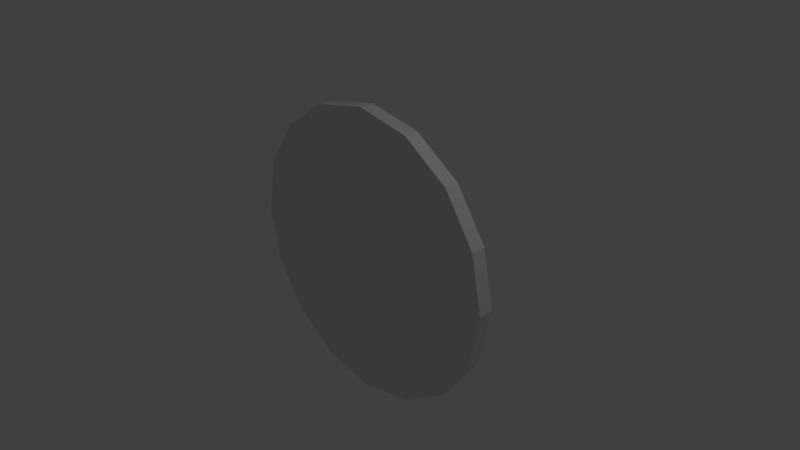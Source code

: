 # Source: VR_Button.blend  (saved by Blender 2.79.0; exported with 4.5.12 LTS)
import bpy
from mathutils import Matrix  # noqa: F401  (used for matrix-valued properties, if any)

bpy.ops.wm.read_factory_settings(use_empty=True)
scene = bpy.context.scene
scene.name = 'Scene'

# ---- collections
col_collection_1 = bpy.data.collections.new('Collection 1'); scene.collection.children.link(col_collection_1)

# ---- world
world_world = bpy.data.worlds.new('World'); scene.world = world_world
world_world.color = (0.05088, 0.05088, 0.05088)
world_world.use_sun_shadow = False
world_world.sun_shadow_jitter_overblur = 0.0
world_world.cycles.sampling_method = 'MANUAL'

# ---- cameras
cam_camera = bpy.data.cameras.new('Camera')
cam_camera.clip_end = 100.0
cam_camera.lens = 35.0
cam_camera.sensor_width = 32.0
cam_camera.sensor_height = 18.0
cam_camera.ortho_scale = 7.314
cam_camera.dof.focus_distance = 0.0
cam_camera.dof.aperture_fstop = 128.0

# ---- lights
light_lamp = bpy.data.lights.new('Lamp', 'POINT')
light_lamp.transmission_factor = 0.0
light_lamp.cutoff_distance = 30.0
light_lamp.energy = 100.0
light_lamp.shadow_buffer_clip_start = 1.001
light_lamp.shadow_soft_size = 0.1
light_lamp.shadow_maximum_resolution = 0.006
light_lamp.use_absolute_resolution = True

# ---- meshes
me_cylinder = bpy.data.meshes.new('Cylinder')
me_cylinder.from_pydata([(0.0, 1.0, -1.0), (0.0, 1.0, 1.0), (0.3827, 0.9239, -1.0), (0.3827, 0.9239, 1.0), (0.7071, 0.7071, -1.0), (0.7071, 0.7071, 1.0), (0.9239, 0.3827, -1.0), (0.9239, 0.3827, 1.0), (1.0, -4.371e-08, -1.0), (1.0, -4.371e-08, 1.0), (0.9239, -0.3827, -1.0), (0.9239, -0.3827, 1.0), (0.7071, -0.7071, -1.0), (0.7071, -0.7071, 1.0), (0.3827, -0.9239, -1.0), (0.3827, -0.9239, 1.0), (1.51e-07, -1.0, -1.0), (1.51e-07, -1.0, 1.0), (-0.3827, -0.9239, -1.0), (-0.3827, -0.9239, 1.0), (-0.7071, -0.7071, -1.0), (-0.7071, -0.7071, 1.0), (-0.9239, -0.3827, -1.0), (-0.9239, -0.3827, 1.0), (-1.0, 1.192e-08, -1.0), (-1.0, 1.192e-08, 1.0), (-0.9239, 0.3827, -1.0), (-0.9239, 0.3827, 1.0), (-0.7071, 0.7071, -1.0), (-0.7071, 0.7071, 1.0), (-0.3827, 0.9239, -1.0), (-0.3827, 0.9239, 1.0)], [], [(0, 1, 3, 2), (2, 3, 5, 4), (4, 5, 7, 6), (6, 7, 9, 8), (8, 9, 11, 10), (10, 11, 13, 12), (12, 13, 15, 14), (14, 15, 17, 16), (16, 17, 19, 18), (18, 19, 21, 20), (20, 21, 23, 22), (22, 23, 25, 24), (24, 25, 27, 26), (26, 27, 29, 28), (28, 29, 31, 30), (30, 31, 1, 0), (0, 2, 4, 6, 8, 10, 12, 14, 16, 18, 20, 22, 24, 26, 28, 30), (3, 1, 17, 15, 13, 11, 9, 7, 5), (19, 17, 1, 31, 29, 27, 25, 23, 21)])
_uv = me_cylinder.uv_layers.new(name='UVMap')
_uv.uv.foreach_set('vector', [0.1509, 0.01045, 0.1595, 0.02167, 0.1542, 0.02376, 0.1505, 0.01009, 0.1505, 0.01009, 0.1542, 0.02376, 0.1486, 0.02376, 0.1502, 0.009653, 0.1502, 0.009653, 0.1486, 0.02376, 0.1433, 0.0217, 0.15, 0.009144, 0.15, 0.009144, 0.1433, 0.0217, 0.1392, 0.01789, 0.1499, 0.008599, 0.1499, 0.008599, 0.1392, 0.01789, 0.137, 0.01274, 0.1504, 0.008612, 0.1504, 0.008612, 0.137, 0.01274, 0.137, 0.00713, 0.1509, 0.008731, 0.1509, 0.008731, 0.137, 0.00713, 0.1392, 0.001959, 0.1514, 0.008949, 0.1514, 0.008949, 0.1392, 0.001959, 0.1432, -0.001962, 0.1518, 0.009258, 0.1518, 0.009258, 0.1432, -0.001962, 0.1485, -0.004056, 0.1522, 0.009624, 0.1522, 0.009624, 0.1485, -0.004056, 0.1541, -0.004054, 0.1525, 0.01006, 0.1525, 0.01006, 0.1541, -0.004054, 0.1594, -0.001989, 0.1527, 0.01056, 0.1527, 0.01056, 0.1594, -0.001989, 0.1635, 0.001821, 0.1528, 0.01111, 0.1528, 0.01111, 0.1635, 0.001821, 0.1658, 0.006964, 0.1523, 0.0111, 0.1523, 0.0111, 0.1658, 0.006964, 0.1658, 0.01258, 0.1518, 0.01098, 0.1518, 0.01098, 0.1658, 0.01258, 0.1635, 0.01775, 0.1513, 0.01076, 0.1513, 0.01076, 0.1635, 0.01775, 0.1595, 0.02167, 0.1509, 0.01045, 0.1509, 0.01045, 0.1505, 0.01009, 0.1502, 0.009653, 0.15, 0.009144, 0.1499, 0.008599, 0.1504, 0.008612, 0.1509, 0.008731, 0.1514, 0.008949, 0.1518, 0.009258, 0.1522, 0.009624, 0.1525, 0.01006, 0.1527, 0.01056, 0.1528, 0.01111, 0.1523, 0.0111, 0.1518, 0.01098, 0.1513, 0.01076, 0.6912, 0.9573, 0.5009, 0.9952, 0.5009, 0.0009843, 0.6912, 0.03882, 0.8524, 0.1466, 0.9602, 0.3078, 0.998, 0.4981, 0.9602, 0.6883, 0.8524, 0.8496, 0.3107, 0.03882, 0.5009, 0.0009843, 0.5009, 0.9952, 0.3107, 0.9573, 0.1494, 0.8496, 0.04167, 0.6883, 0.003834, 0.4981, 0.04167, 0.3078, 0.1494, 0.1466])
me_cylinder.use_remesh_preserve_volume = False
me_cylinder.use_remesh_preserve_attributes = False
me_cylinder.use_mirror_vertex_groups = False
me_cylinder.update()

# ---- objects
ob_cylinder = bpy.data.objects.new('Cylinder', me_cylinder)
ob_lamp = bpy.data.objects.new('Lamp', light_lamp)
ob_camera = bpy.data.objects.new('Camera', cam_camera)

# ---- transforms, parenting, visibility, modifiers, constraints
ob_cylinder.location = (0.0, 0.0, 0.0)
ob_cylinder.rotation_euler = (1.571, -0.0, 0.0)
ob_cylinder.scale = (2.0, 2.0, 0.1)
ob_cylinder.lineart.crease_threshold = 0.0
ob_lamp.location = (4.076, 1.005, 5.904)
ob_lamp.rotation_euler = (0.6503, 0.05522, 1.866)
ob_lamp.lock_rotations_4d = False
ob_lamp.empty_display_type = 'ARROWS'
ob_lamp.color = (0.0, 0.0, 0.0, 0.0)
ob_lamp.lineart.crease_threshold = 0.0
ob_camera.location = (7.481, -6.508, 5.344)
ob_camera.rotation_euler = (1.109, 0.0, 0.8149)
ob_camera.lock_rotations_4d = False
ob_camera.empty_display_type = 'ARROWS'
ob_camera.color = (0.0, 0.0, 0.0, 0.0)
ob_camera.display_type = 'WIRE'
ob_camera.lineart.crease_threshold = 0.0

# ---- collection membership
col_collection_1.objects.link(ob_cylinder)
col_collection_1.objects.link(ob_lamp)
col_collection_1.objects.link(ob_camera)

# ---- scene / render settings (as saved in the file)
scene.camera = ob_camera
scene.frame_start = 1; scene.frame_end = 250; scene.frame_set(1)
scene.render.engine = 'BLENDER_EEVEE_NEXT'
scene.render.resolution_percentage = 50
scene.render.dither_intensity = 0.0
scene.cycles.use_denoising = False
scene.cycles.samples = 128
scene.cycles.sampling_pattern = 'TABULATED_SOBOL'
scene.cycles.use_adaptive_sampling = False
scene.cycles.use_light_tree = False
scene.cycles.blur_glossy = 0.0
scene.cycles.sample_clamp_indirect = 0.0
scene.view_settings.view_transform = 'Standard'
bpy.context.view_layer.update()
